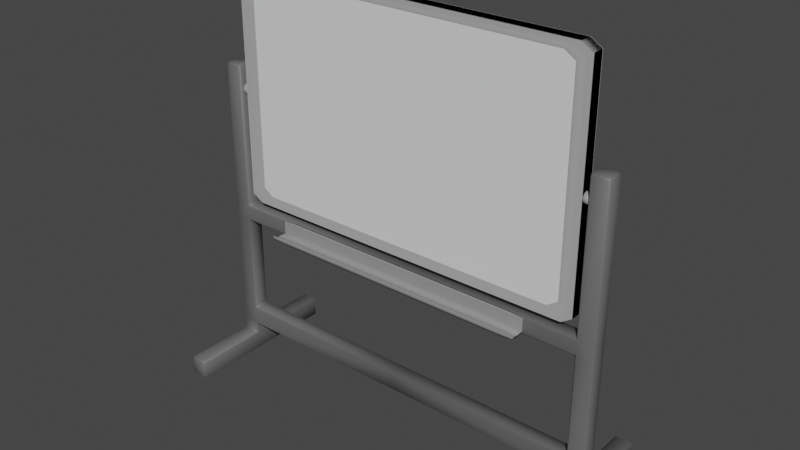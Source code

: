 # Source: doska.blend  (saved by Blender 2.93.21; exported with 4.5.12 LTS)
import bpy
from mathutils import Matrix  # noqa: F401  (used for matrix-valued properties, if any)

bpy.ops.wm.read_factory_settings(use_empty=True)
scene = bpy.context.scene
scene.name = 'Scene'

# ---- collections
col_collection = bpy.data.collections.new('Collection'); scene.collection.children.link(col_collection)

# ---- materials (node trees are filled in below, after node groups)
mat_material = bpy.data.materials.new('Material')
mat_material.alpha_threshold = 0.0
mat_material.use_transparent_shadow = False
mat_material.roughness = 0.5
mat_material.line_color = (0.0, 0.0, 0.0, 1.0)
mat_material_004 = bpy.data.materials.new('Material.004')
mat_material_004.use_transparent_shadow = False
mat_material_003 = bpy.data.materials.new('Material.003')
mat_material_003.use_transparent_shadow = False
mat_material_002 = bpy.data.materials.new('Material.002')
mat_material_002.use_transparent_shadow = False
mat_material_001 = bpy.data.materials.new('Material.001')
mat_material_001.use_transparent_shadow = False

# ---- material node trees
mat_material.use_nodes = True; mat_material.node_tree.nodes.clear()
_N = mat_material.node_tree.nodes; _L = mat_material.node_tree.links
n0 = _N.new('ShaderNodeOutputMaterial'); n0.name = 'Material Output'; n0.location = (300, 300)
n1 = _N.new('ShaderNodeBsdfPrincipled'); n1.name = 'Principled BSDF'; n1.location = (10, 300)
n1.distribution = 'GGX'
n1.subsurface_method = 'RANDOM_WALK_SKIN'
n1.inputs[0].default_value = (0.13, 0.13, 0.13, 1.0)
n1.inputs[3].default_value = 1.45
n1.inputs[27].default_value = (0.0, 0.0, 0.0, 1.0)
n1.inputs[28].default_value = 1.0
_L.new(n1.outputs[0], n0.inputs[0])
n0.is_active_output = True
mat_material_004.use_nodes = True; mat_material_004.node_tree.nodes.clear()
_N = mat_material_004.node_tree.nodes; _L = mat_material_004.node_tree.links
n0 = _N.new('ShaderNodeBsdfPrincipled'); n0.name = 'Principled BSDF'; n0.location = (10, 300)
n0.distribution = 'GGX'
n0.subsurface_method = 'RANDOM_WALK_SKIN'
n0.inputs[0].default_value = (0.379, 0.379, 0.379, 1.0)
n0.inputs[3].default_value = 1.45
n0.inputs[27].default_value = (0.0, 0.0, 0.0, 1.0)
n0.inputs[28].default_value = 1.0
n1 = _N.new('ShaderNodeOutputMaterial'); n1.name = 'Material Output'; n1.location = (300, 300)
_L.new(n0.outputs[0], n1.inputs[0])
n1.is_active_output = True
mat_material_003.use_nodes = True; mat_material_003.node_tree.nodes.clear()
_N = mat_material_003.node_tree.nodes; _L = mat_material_003.node_tree.links
n0 = _N.new('ShaderNodeBsdfPrincipled'); n0.name = 'Principled BSDF'; n0.location = (10, 300)
n0.distribution = 'GGX'
n0.subsurface_method = 'RANDOM_WALK_SKIN'
n0.inputs[0].default_value = (0.2651, 0.2651, 0.2651, 1.0)
n0.inputs[3].default_value = 1.45
n0.inputs[27].default_value = (0.0, 0.0, 0.0, 1.0)
n0.inputs[28].default_value = 1.0
n1 = _N.new('ShaderNodeOutputMaterial'); n1.name = 'Material Output'; n1.location = (300, 300)
_L.new(n0.outputs[0], n1.inputs[0])
n1.is_active_output = True
mat_material_002.use_nodes = True; mat_material_002.node_tree.nodes.clear()
_N = mat_material_002.node_tree.nodes; _L = mat_material_002.node_tree.links
n0 = _N.new('ShaderNodeBsdfPrincipled'); n0.name = 'Principled BSDF'; n0.location = (10, 300)
n0.distribution = 'GGX'
n0.subsurface_method = 'RANDOM_WALK_SKIN'
n0.inputs[0].default_value = (0.4178, 0.4178, 0.4178, 1.0)
n0.inputs[3].default_value = 1.45
n0.inputs[27].default_value = (0.0, 0.0, 0.0, 1.0)
n0.inputs[28].default_value = 1.0
n1 = _N.new('ShaderNodeOutputMaterial'); n1.name = 'Material Output'; n1.location = (300, 300)
_L.new(n0.outputs[0], n1.inputs[0])
n1.is_active_output = True
mat_material_001.use_nodes = True; mat_material_001.node_tree.nodes.clear()
_N = mat_material_001.node_tree.nodes; _L = mat_material_001.node_tree.links
n0 = _N.new('ShaderNodeBsdfPrincipled'); n0.name = 'Principled BSDF'; n0.location = (10, 300)
n0.distribution = 'GGX'
n0.subsurface_method = 'RANDOM_WALK_SKIN'
n0.inputs[0].default_value = (0.7867, 0.8117, 0.7929, 1.0)
n0.inputs[3].default_value = 1.45
n0.inputs[27].default_value = (0.0, 0.0, 0.0, 1.0)
n0.inputs[28].default_value = 1.0
n1 = _N.new('ShaderNodeOutputMaterial'); n1.name = 'Material Output'; n1.location = (300, 300)
_L.new(n0.outputs[0], n1.inputs[0])
n1.is_active_output = True

# ---- world
world_world = bpy.data.worlds.new('World'); scene.world = world_world
world_world.use_nodes = True; world_world.node_tree.nodes.clear()
_N = world_world.node_tree.nodes; _L = world_world.node_tree.links
n0 = _N.new('ShaderNodeOutputWorld'); n0.name = 'World Output'; n0.location = (300, 300)
n1 = _N.new('ShaderNodeBackground'); n1.name = 'Background'; n1.location = (10, 300)
n1.inputs[0].default_value = (0.05088, 0.05088, 0.05088, 1.0)
_L.new(n1.outputs[0], n0.inputs[0])
n0.is_active_output = True
world_world.color = (0.05088, 0.05088, 0.05088)
world_world.use_sun_shadow = False
world_world.sun_shadow_jitter_overblur = 0.0

# ---- meshes
me_cube = bpy.data.meshes.new('Cube')
me_cube.from_pydata([(10.86, 0.3815, 0.5815), (10.96, 0.4815, 0.3815), (10.76, 0.3815, 0.4815), (10.76, 0.3815, -0.4815), (10.96, 0.4815, -0.3815), (10.86, 0.3815, -0.5815), (10.76, -0.3815, 0.4815), (10.96, -0.4815, 0.3815), (10.86, -0.3815, 0.5815), (10.76, -0.3815, -0.4815), (10.86, -0.3815, -0.5815), (10.96, -0.4815, -0.3815), (0.0, 0.4815, 0.3815), (0.0, 0.3815, 0.4815), (0.0, 0.3815, -0.4815), (0.0, 0.4815, -0.3815), (0.0, -0.3815, 0.4815), (0.0, -0.4815, 0.3815), (0.0, -0.4815, -0.3815), (0.0, -0.3815, -0.4815), (11.8, 0.4815, 0.4815), (11.9, 0.3815, 0.4815), (11.9, 0.3815, -0.4815), (11.8, 0.4815, -0.4815), (11.9, -0.3815, 0.4815), (11.8, -0.4815, 0.4815), (11.8, -0.4815, -0.4815), (11.9, -0.3815, -0.4815), (10.86, 0.3815, 8.755), (10.96, 0.3815, 8.855), (10.96, 0.4815, 8.755), (10.86, -0.3815, 8.755), (10.96, -0.4815, 8.755), (10.96, -0.3815, 8.855), (11.9, 0.3815, 8.755), (11.8, 0.4815, 8.755), (11.8, 0.3815, 8.855), (11.9, -0.3815, 8.755), (11.8, -0.3815, 8.855), (11.8, -0.4815, 8.755), (10.86, 0.3815, -7.559), (10.76, 0.3815, -7.459), (10.96, 0.4815, -7.359), (10.86, -0.3815, -7.559), (10.96, -0.4815, -7.359), (10.76, -0.3815, -7.459), (11.9, 0.3815, -7.459), (11.8, 0.4815, -7.459), (11.8, -0.4815, -7.459), (11.9, -0.3815, -7.459), (10.86, -0.3815, -6.192), (10.76, -0.3815, -6.292), (10.96, -0.4815, -6.392), (11.8, -0.4815, -6.292), (11.9, -0.3815, -6.292), (11.8, 0.4815, -6.292), (11.9, 0.3815, -6.292), (10.96, 0.4815, -6.392), (10.76, 0.3815, -6.292), (10.86, 0.3815, -6.192), (0.0, 0.3815, -7.459), (0.0, 0.4815, -7.359), (0.0, -0.4815, -7.359), (0.0, -0.3815, -7.459), (0.0, -0.3815, -6.292), (0.0, -0.4815, -6.392), (0.0, 0.4815, -6.392), (0.0, 0.3815, -6.292), (10.96, 0.5815, -8.042), (10.86, 0.3815, -8.142), (10.96, 0.4815, -7.942), (10.96, -0.5815, -8.042), (10.96, -0.4815, -7.942), (10.86, -0.3815, -8.142), (11.8, 0.5815, -8.042), (11.8, 0.4815, -7.942), (11.9, 0.3815, -8.142), (11.8, -0.5815, -8.042), (11.9, -0.3815, -8.142), (11.8, -0.4815, -7.942), (10.86, 0.4815, -9.092), (10.96, 0.4815, -9.192), (10.96, -0.4815, -9.192), (10.86, -0.4815, -9.092), (11.8, 0.4815, -9.192), (11.9, 0.4815, -9.092), (11.9, -0.4815, -9.092), (11.8, -0.4815, -9.192), (11.8, 4.533, -8.042), (11.9, 4.533, -8.142), (11.8, 4.633, -8.142), (10.96, 4.533, -8.042), (10.96, 4.633, -8.142), (10.86, 4.533, -8.142), (11.8, 4.533, -9.192), (11.8, 4.633, -9.092), (11.9, 4.533, -9.092), (10.96, 4.533, -9.192), (10.86, 4.533, -9.092), (10.96, 4.633, -9.092), (10.96, -4.649, -8.042), (10.86, -4.649, -8.142), (10.96, -4.749, -8.142), (11.8, -4.649, -8.042), (11.8, -4.749, -8.142), (11.9, -4.649, -8.142), (10.96, -4.649, -9.192), (10.96, -4.749, -9.092), (10.86, -4.649, -9.092), (11.8, -4.649, -9.192), (11.9, -4.649, -9.092), (11.8, -4.749, -9.092), (-10.86, 0.3815, 0.5815), (-10.76, 0.3815, 0.4815), (-10.96, 0.4815, 0.3815), (-10.76, 0.3815, -0.4815), (-10.86, 0.3815, -0.5815), (-10.96, 0.4815, -0.3815), (-10.76, -0.3815, 0.4815), (-10.86, -0.3815, 0.5815), (-10.96, -0.4815, 0.3815), (-10.76, -0.3815, -0.4815), (-10.96, -0.4815, -0.3815), (-10.86, -0.3815, -0.5815), (-11.9, 0.3815, 0.4815), (-11.8, 0.4815, 0.4815), (-11.8, 0.4815, -0.4815), (-11.9, 0.3815, -0.4815), (-11.8, -0.4815, 0.4815), (-11.9, -0.3815, 0.4815), (-11.9, -0.3815, -0.4815), (-11.8, -0.4815, -0.4815), (-10.86, 0.3815, 8.755), (-10.96, 0.4815, 8.755), (-10.96, 0.3815, 8.855), (-10.86, -0.3815, 8.755), (-10.96, -0.3815, 8.855), (-10.96, -0.4815, 8.755), (-11.9, 0.3815, 8.755), (-11.8, 0.3815, 8.855), (-11.8, 0.4815, 8.755), (-11.9, -0.3815, 8.755), (-11.8, -0.4815, 8.755), (-11.8, -0.3815, 8.855), (-10.86, 0.3815, -7.559), (-10.96, 0.4815, -7.359), (-10.76, 0.3815, -7.459), (-10.86, -0.3815, -7.559), (-10.76, -0.3815, -7.459), (-10.96, -0.4815, -7.359), (-11.8, 0.4815, -7.459), (-11.9, 0.3815, -7.459), (-11.9, -0.3815, -7.459), (-11.8, -0.4815, -7.459), (-10.96, -0.4815, -6.392), (-10.76, -0.3815, -6.292), (-10.86, -0.3815, -6.192), (-11.9, -0.3815, -6.292), (-11.8, -0.4815, -6.292), (-11.9, 0.3815, -6.292), (-11.8, 0.4815, -6.292), (-10.86, 0.3815, -6.192), (-10.76, 0.3815, -6.292), (-10.96, 0.4815, -6.392), (-10.96, 0.5815, -8.042), (-10.96, 0.4815, -7.942), (-10.86, 0.3815, -8.142), (-10.96, -0.5815, -8.042), (-10.86, -0.3815, -8.142), (-10.96, -0.4815, -7.942), (-11.8, 0.5815, -8.042), (-11.9, 0.3815, -8.142), (-11.8, 0.4815, -7.942), (-11.8, -0.5815, -8.042), (-11.8, -0.4815, -7.942), (-11.9, -0.3815, -8.142), (-10.96, 0.4815, -9.192), (-10.86, 0.4815, -9.092), (-10.86, -0.4815, -9.092), (-10.96, -0.4815, -9.192), (-11.9, 0.4815, -9.092), (-11.8, 0.4815, -9.192), (-11.8, -0.4815, -9.192), (-11.9, -0.4815, -9.092), (-11.8, 4.533, -8.042), (-11.8, 4.633, -8.142), (-11.9, 4.533, -8.142), (-10.96, 4.533, -8.042), (-10.86, 4.533, -8.142), (-10.96, 4.633, -8.142), (-11.8, 4.533, -9.192), (-11.9, 4.533, -9.092), (-11.8, 4.633, -9.092), (-10.96, 4.533, -9.192), (-10.96, 4.633, -9.092), (-10.86, 4.533, -9.092), (-10.96, -4.649, -8.042), (-10.96, -4.749, -8.142), (-10.86, -4.649, -8.142), (-11.8, -4.649, -8.042), (-11.9, -4.649, -8.142), (-11.8, -4.749, -8.142), (-10.96, -4.649, -9.192), (-10.86, -4.649, -9.092), (-10.96, -4.749, -9.092), (-11.8, -4.649, -9.192), (-11.8, -4.749, -9.092), (-11.9, -4.649, -9.092)], [], [(14, 3, 9, 19), (7, 25, 39, 32), (113, 118, 16, 13), (4, 23, 55, 57), (11, 7, 17, 18), (0, 8, 31, 28), (24, 21, 34, 37), (20, 1, 30, 35), (44, 52, 65, 62), (22, 27, 54, 56), (43, 40, 69, 73), (26, 11, 52, 53), (2, 13, 16, 6), (15, 12, 1, 4), (53, 52, 44, 48), (57, 42, 61, 66), (51, 58, 67, 64), (46, 49, 78, 76), (7, 11, 26, 25), (29, 33, 38, 36), (10, 5, 59, 50), (15, 117, 114, 12), (163, 66, 61, 145), (42, 47, 75, 70), (48, 44, 72, 79), (146, 60, 63, 148), (77, 71, 100, 103), (41, 45, 63, 60), (57, 55, 47, 42), (56, 54, 49, 46), (84, 81, 97, 94), (76, 85, 96, 89), (82, 81, 84, 87), (80, 69, 93, 98), (104, 102, 107, 111), (86, 78, 105, 110), (68, 74, 88, 91), (82, 87, 109, 106), (117, 126, 125, 114), (92, 90, 95, 99), (76, 78, 86, 85), (73, 83, 108, 101), (14, 19, 121, 115), (22, 21, 24, 27), (122, 18, 17, 120), (120, 137, 142, 128), (19, 18, 17, 16, 13, 12, 15, 14), (129, 141, 138, 124), (125, 140, 133, 114), (151, 171, 175, 152), (127, 159, 157, 130), (147, 168, 166, 144), (131, 158, 154, 122), (123, 156, 161, 116), (112, 132, 135, 119), (158, 153, 149, 154), (145, 165, 172, 150), (168, 178, 177, 166), (155, 64, 67, 162), (117, 163, 160, 126), (134, 139, 143, 136), (120, 128, 131, 122), (127, 130, 129, 124), (65, 64, 67, 66, 61, 60, 63, 62), (149, 62, 65, 154), (73, 69, 80, 83), (173, 199, 196, 167), (163, 145, 150, 160), (153, 174, 169, 149), (159, 151, 152, 157), (181, 190, 193, 176), (171, 186, 191, 180), (179, 182, 181, 176), (177, 195, 188, 166), (201, 206, 204, 197), (183, 207, 200, 175), (164, 187, 184, 170), (179, 202, 205, 182), (189, 194, 192, 185), (171, 180, 183, 175), (168, 198, 203, 178), (0, 1, 2), (3, 4, 5), (6, 7, 8), (9, 10, 11), (28, 29, 30), (31, 32, 33), (34, 35, 36), (37, 38, 39), (40, 41, 42), (43, 44, 45), (50, 51, 52), (57, 58, 59), (68, 69, 70), (71, 72, 73), (74, 75, 76), (77, 78, 79), (88, 89, 90), (91, 92, 93), (94, 95, 96), (97, 98, 99), (100, 101, 102), (103, 104, 105), (106, 107, 108), (109, 110, 111), (112, 113, 114), (115, 116, 117), (118, 119, 120), (121, 122, 123), (132, 133, 134), (135, 136, 137), (138, 139, 140), (141, 142, 143), (144, 145, 146), (147, 148, 149), (154, 155, 156), (161, 162, 163), (164, 165, 166), (167, 168, 169), (170, 171, 172), (173, 174, 175), (184, 185, 186), (187, 188, 189), (190, 191, 192), (193, 194, 195), (196, 197, 198), (199, 200, 201), (202, 203, 204), (205, 206, 207), (3, 14, 15, 4), (6, 16, 17, 7), (2, 6, 8, 0), (19, 9, 11, 18), (13, 2, 1, 12), (9, 3, 5, 10), (21, 22, 23, 20), (25, 26, 27, 24), (28, 31, 33, 29), (36, 38, 37, 34), (38, 33, 32, 39), (29, 36, 35, 30), (20, 35, 34, 21), (39, 25, 24, 37), (31, 8, 7, 32), (30, 1, 0, 28), (45, 41, 40, 43), (54, 27, 26, 53), (56, 46, 47, 55), (59, 5, 4, 57), (10, 50, 52, 11), (49, 54, 53, 48), (22, 56, 55, 23), (58, 51, 50, 59), (51, 64, 65, 52), (63, 45, 44, 62), (61, 42, 41, 60), (67, 58, 57, 66), (71, 77, 79, 72), (74, 68, 70, 75), (43, 73, 72, 44), (78, 49, 48, 79), (42, 70, 69, 40), (46, 76, 75, 47), (83, 80, 81, 82), (87, 84, 85, 86), (90, 92, 91, 88), (94, 97, 99, 95), (89, 96, 95, 90), (98, 93, 92, 99), (76, 89, 88, 74), (93, 69, 68, 91), (84, 94, 96, 85), (97, 81, 80, 98), (102, 104, 103, 100), (106, 109, 111, 107), (104, 111, 110, 105), (101, 108, 107, 102), (77, 103, 105, 78), (109, 87, 86, 110), (108, 83, 82, 106), (100, 71, 73, 101), (117, 15, 14, 115), (120, 17, 16, 118), (112, 119, 118, 113), (18, 122, 121, 19), (12, 114, 113, 13), (123, 116, 115, 121), (125, 126, 127, 124), (129, 130, 131, 128), (134, 136, 135, 132), (138, 141, 143, 139), (142, 137, 136, 143), (133, 140, 139, 134), (124, 138, 140, 125), (141, 129, 128, 142), (137, 120, 119, 135), (132, 112, 114, 133), (147, 144, 146, 148), (158, 131, 130, 157), (160, 150, 151, 159), (163, 117, 116, 161), (122, 154, 156, 123), (153, 158, 157, 152), (126, 160, 159, 127), (161, 156, 155, 162), (154, 65, 64, 155), (62, 149, 148, 63), (60, 146, 145, 61), (66, 163, 162, 67), (169, 174, 173, 167), (172, 165, 164, 170), (149, 169, 168, 147), (174, 153, 152, 175), (144, 166, 165, 145), (150, 172, 171, 151), (179, 176, 177, 178), (183, 180, 181, 182), (184, 187, 189, 185), (192, 194, 193, 190), (185, 192, 191, 186), (194, 189, 188, 195), (170, 184, 186, 171), (187, 164, 166, 188), (180, 191, 190, 181), (195, 177, 176, 193), (196, 199, 201, 197), (204, 206, 205, 202), (200, 207, 206, 201), (197, 204, 203, 198), (175, 200, 199, 173), (207, 183, 182, 205), (202, 179, 178, 203), (198, 168, 167, 196), (4, 1, 20, 23)])
me_cube.polygons.foreach_set('use_smooth', [True] * 234)
_uv = me_cube.uv_layers.new(name='UVMap')
_uv.uv.foreach_set('vector', [0.125, 0.526, 0.3727, 0.526, 0.3727, 0.724, 0.125, 0.724, 0.625, 0.75, 0.625, 0.75, 0.625, 0.75, 0.625, 0.75, 0.6273, 0.526, 0.6273, 0.724, 0.875, 0.724, 0.875, 0.526, 0.375, 0.5, 0.375, 0.5, 0.375, 0.5, 0.375, 0.5, 0.401, 0.7477, 0.599, 0.7477, 0.599, 1.0, 0.401, 1.0, 0.625, 0.526, 0.625, 0.724, 0.625, 0.724, 0.625, 0.526, 0.625, 0.724, 0.625, 0.526, 0.625, 0.526, 0.625, 0.724, 0.625, 0.5, 0.625, 0.5, 0.625, 0.5, 0.625, 0.5, 0.375, 0.75, 0.375, 0.75, 0.375, 0.75, 0.375, 0.75, 0.375, 0.526, 0.375, 0.724, 0.375, 0.724, 0.375, 0.526, 0.375, 0.724, 0.375, 0.526, 0.375, 0.526, 0.375, 0.724, 0.375, 0.75, 0.375, 0.75, 0.375, 0.75, 0.375, 0.75, 0.6273, 0.526, 0.875, 0.526, 0.875, 0.724, 0.6273, 0.724, 0.401, 0.25, 0.599, 0.25, 0.599, 0.5023, 0.401, 0.5023, 0.375, 0.75, 0.375, 0.75, 0.375, 0.75, 0.375, 0.75, 0.375, 0.5, 0.375, 0.5, 0.375, 0.5, 0.375, 0.5, 0.375, 0.724, 0.375, 0.526, 0.375, 0.526, 0.375, 0.724, 0.375, 0.526, 0.375, 0.724, 0.375, 0.724, 0.375, 0.526, 0.599, 0.75, 0.401, 0.75, 0.375, 0.75, 0.625, 0.75, 0.625, 0.526, 0.625, 0.724, 0.625, 0.724, 0.625, 0.526, 0.375, 0.724, 0.375, 0.526, 0.375, 0.526, 0.375, 0.724, 0.401, 0.25, 0.401, 0.5023, 0.599, 0.5023, 0.599, 0.25, 0.375, 0.5, 0.375, 0.5, 0.375, 0.5, 0.375, 0.5, 0.375, 0.5, 0.375, 0.5, 0.375, 0.5, 0.375, 0.5, 0.375, 0.75, 0.375, 0.75, 0.375, 0.75, 0.375, 0.75, 0.375, 0.526, 0.375, 0.526, 0.375, 0.724, 0.375, 0.724, 0.375, 0.75, 0.375, 0.75, 0.375, 0.75, 0.375, 0.75, 0.375, 0.526, 0.375, 0.724, 0.375, 0.724, 0.375, 0.526, 0.375, 0.5, 0.375, 0.5, 0.375, 0.5, 0.375, 0.5, 0.375, 0.526, 0.375, 0.724, 0.375, 0.724, 0.375, 0.526, 0.375, 0.5, 0.375, 0.5, 0.375, 0.5, 0.375, 0.5, 0.375, 0.5, 0.375, 0.5, 0.375, 0.5, 0.375, 0.5, 0.375, 0.75, 0.375, 0.5, 0.375, 0.5, 0.375, 0.75, 0.375, 0.5, 0.375, 0.5, 0.375, 0.5, 0.375, 0.5, 0.375, 0.75, 0.375, 0.75, 0.375, 0.75, 0.375, 0.75, 0.375, 0.75, 0.375, 0.75, 0.375, 0.75, 0.375, 0.75, 0.375, 0.5, 0.375, 0.5, 0.375, 0.5, 0.375, 0.5, 0.375, 0.75, 0.375, 0.75, 0.375, 0.75, 0.375, 0.75, 0.401, 0.5, 0.375, 0.5, 0.625, 0.5, 0.599, 0.5, 0.375, 0.5, 0.375, 0.5, 0.375, 0.5, 0.375, 0.5, 0.375, 0.526, 0.375, 0.724, 0.375, 0.75, 0.375, 0.5, 0.375, 0.75, 0.375, 0.75, 0.375, 0.75, 0.375, 0.75, 0.125, 0.526, 0.125, 0.724, 0.3727, 0.724, 0.3727, 0.526, 0.375, 0.526, 0.625, 0.526, 0.625, 0.724, 0.375, 0.724, 0.401, 0.7477, 0.401, 1.0, 0.599, 1.0, 0.599, 0.7477, 0.625, 0.75, 0.625, 0.75, 0.625, 0.75, 0.625, 0.75, 0.375, 0.02596, 0.401, 0.0, 0.599, 0.0, 0.625, 0.02596, 0.625, 0.224, 0.599, 0.25, 0.401, 0.25, 0.375, 0.224, 0.625, 0.724, 0.625, 0.724, 0.625, 0.526, 0.625, 0.526, 0.625, 0.5, 0.625, 0.5, 0.625, 0.5, 0.625, 0.5, 0.375, 0.526, 0.375, 0.526, 0.375, 0.724, 0.375, 0.724, 0.375, 0.526, 0.375, 0.526, 0.375, 0.724, 0.375, 0.724, 0.375, 0.724, 0.375, 0.724, 0.375, 0.526, 0.375, 0.526, 0.375, 0.75, 0.375, 0.75, 0.375, 0.75, 0.375, 0.75, 0.375, 0.724, 0.375, 0.724, 0.375, 0.526, 0.375, 0.526, 0.625, 0.526, 0.625, 0.526, 0.625, 0.724, 0.625, 0.724, 0.375, 0.75, 0.375, 0.75, 0.375, 0.75, 0.375, 0.75, 0.375, 0.5, 0.375, 0.5, 0.375, 0.5, 0.375, 0.5, 0.375, 0.724, 0.375, 0.75, 0.375, 0.5, 0.375, 0.526, 0.375, 0.724, 0.375, 0.724, 0.375, 0.526, 0.375, 0.526, 0.375, 0.5, 0.375, 0.5, 0.375, 0.5, 0.375, 0.5, 0.625, 0.526, 0.625, 0.526, 0.625, 0.724, 0.625, 0.724, 0.599, 0.75, 0.625, 0.75, 0.375, 0.75, 0.401, 0.75, 0.375, 0.526, 0.375, 0.724, 0.625, 0.724, 0.625, 0.526, 0.375, 0.75, 0.375, 0.724, 0.375, 0.526, 0.375, 0.5, 0.375, 0.5, 0.375, 0.526, 0.375, 0.724, 0.375, 0.75, 0.375, 0.75, 0.375, 0.75, 0.375, 0.75, 0.375, 0.75, 0.375, 0.724, 0.375, 0.526, 0.375, 0.5, 0.375, 0.75, 0.375, 0.75, 0.375, 0.75, 0.375, 0.75, 0.375, 0.75, 0.375, 0.5, 0.375, 0.5, 0.375, 0.5, 0.375, 0.5, 0.375, 0.75, 0.375, 0.75, 0.375, 0.75, 0.375, 0.75, 0.375, 0.526, 0.375, 0.526, 0.375, 0.724, 0.375, 0.724, 0.375, 0.5, 0.375, 0.5, 0.375, 0.5, 0.375, 0.5, 0.375, 0.5, 0.375, 0.5, 0.375, 0.5, 0.375, 0.5, 0.375, 0.75, 0.375, 0.75, 0.375, 0.5, 0.375, 0.5, 0.375, 0.5, 0.375, 0.5, 0.375, 0.5, 0.375, 0.5, 0.375, 0.75, 0.375, 0.75, 0.375, 0.75, 0.375, 0.75, 0.375, 0.75, 0.375, 0.75, 0.375, 0.75, 0.375, 0.75, 0.375, 0.5, 0.375, 0.5, 0.375, 0.5, 0.375, 0.5, 0.375, 0.75, 0.375, 0.75, 0.375, 0.75, 0.375, 0.75, 0.375, 0.5, 0.375, 0.5, 0.375, 0.5, 0.375, 0.5, 0.375, 0.526, 0.375, 0.5, 0.375, 0.75, 0.375, 0.724, 0.375, 0.75, 0.375, 0.75, 0.375, 0.75, 0.375, 0.75, 0.625, 0.5, 0.599, 0.5, 0.625, 0.4977, 0.375, 0.526, 0.375, 0.5, 0.375, 0.526, 0.625, 0.7523, 0.599, 0.75, 0.625, 0.75, 0.375, 0.724, 0.375, 0.724, 0.375, 0.75, 0.625, 0.526, 0.625, 0.526, 0.625, 0.5, 0.625, 0.724, 0.625, 0.75, 0.625, 0.724, 0.625, 0.526, 0.625, 0.5, 0.625, 0.526, 0.625, 0.724, 0.625, 0.724, 0.625, 0.75, 0.375, 0.526, 0.375, 0.526, 0.375, 0.5, 0.375, 0.724, 0.375, 0.75, 0.375, 0.724, 0.375, 0.724, 0.375, 0.724, 0.375, 0.75, 0.375, 0.5, 0.375, 0.526, 0.375, 0.526, 0.375, 0.5, 0.375, 0.526, 0.375, 0.5, 0.375, 0.75, 0.375, 0.75, 0.375, 0.75, 0.375, 0.5, 0.375, 0.5, 0.375, 0.5, 0.375, 0.75, 0.375, 0.724, 0.375, 0.75, 0.375, 0.5, 0.375, 0.5, 0.375, 0.5, 0.375, 0.5, 0.375, 0.5, 0.375, 0.5, 0.375, 0.5, 0.375, 0.5, 0.375, 0.5, 0.375, 0.5, 0.375, 0.5, 0.375, 0.5, 0.375, 0.75, 0.375, 0.75, 0.375, 0.75, 0.375, 0.75, 0.375, 0.75, 0.375, 0.75, 0.375, 0.75, 0.375, 0.75, 0.375, 0.75, 0.375, 0.75, 0.375, 0.75, 0.375, 0.75, 0.625, 0.5, 0.625, 0.4977, 0.599, 0.5, 0.375, 0.5, 0.375, 0.5, 0.375, 0.5, 0.625, 0.7523, 0.625, 0.75, 0.599, 0.75, 0.375, 0.75, 0.375, 0.75, 0.375, 0.75, 0.625, 0.526, 0.625, 0.5, 0.625, 0.526, 0.625, 0.724, 0.625, 0.724, 0.625, 0.75, 0.625, 0.526, 0.625, 0.526, 0.625, 0.5, 0.625, 0.724, 0.625, 0.75, 0.625, 0.724, 0.375, 0.526, 0.375, 0.5, 0.375, 0.526, 0.375, 0.724, 0.375, 0.724, 0.375, 0.75, 0.375, 0.75, 0.375, 0.724, 0.375, 0.724, 0.375, 0.526, 0.375, 0.526, 0.375, 0.5, 0.375, 0.5, 0.375, 0.5, 0.375, 0.5, 0.375, 0.75, 0.375, 0.724, 0.375, 0.75, 0.375, 0.5, 0.375, 0.526, 0.375, 0.5, 0.375, 0.75, 0.375, 0.75, 0.375, 0.75, 0.375, 0.5, 0.375, 0.5, 0.375, 0.5, 0.375, 0.5, 0.375, 0.5, 0.375, 0.5, 0.375, 0.5, 0.375, 0.5, 0.375, 0.5, 0.375, 0.5, 0.375, 0.5, 0.375, 0.5, 0.375, 0.75, 0.375, 0.75, 0.375, 0.75, 0.375, 0.75, 0.375, 0.75, 0.375, 0.75, 0.375, 0.75, 0.375, 0.75, 0.375, 0.75, 0.375, 0.75, 0.375, 0.75, 0.375, 0.75, 0.3727, 0.526, 0.125, 0.526, 0.125, 0.5, 0.375, 0.5, 0.625, 0.7523, 0.625, 1.0, 0.599, 1.0, 0.599, 0.7477, 0.6273, 0.526, 0.6273, 0.724, 0.625, 0.724, 0.625, 0.526, 0.125, 0.724, 0.3727, 0.724, 0.375, 0.75, 0.125, 0.75, 0.625, 0.25, 0.625, 0.4977, 0.599, 0.5023, 0.599, 0.25, 0.3727, 0.724, 0.3727, 0.526, 0.375, 0.526, 0.375, 0.724, 0.625, 0.526, 0.375, 0.526, 0.375, 0.5, 0.625, 0.5, 0.625, 0.75, 0.375, 0.75, 0.375, 0.724, 0.625, 0.724, 0.625, 0.526, 0.625, 0.724, 0.625, 0.724, 0.625, 0.526, 0.625, 0.526, 0.625, 0.724, 0.625, 0.724, 0.625, 0.526, 0.625, 0.724, 0.625, 0.724, 0.625, 0.75, 0.625, 0.75, 0.625, 0.526, 0.625, 0.526, 0.625, 0.5, 0.625, 0.5, 0.625, 0.5, 0.625, 0.5, 0.625, 0.526, 0.625, 0.526, 0.625, 0.75, 0.625, 0.75, 0.625, 0.724, 0.625, 0.724, 0.625, 0.724, 0.625, 0.724, 0.625, 0.75, 0.625, 0.75, 0.625, 0.5, 0.625, 0.5, 0.625, 0.526, 0.625, 0.526, 0.375, 0.724, 0.375, 0.526, 0.375, 0.526, 0.375, 0.724, 0.375, 0.724, 0.375, 0.724, 0.375, 0.75, 0.375, 0.75, 0.375, 0.526, 0.375, 0.526, 0.375, 0.5, 0.375, 0.5, 0.375, 0.526, 0.375, 0.526, 0.375, 0.5, 0.375, 0.5, 0.375, 0.724, 0.375, 0.724, 0.375, 0.75, 0.375, 0.75, 0.375, 0.724, 0.375, 0.724, 0.375, 0.75, 0.375, 0.75, 0.375, 0.526, 0.375, 0.526, 0.375, 0.5, 0.375, 0.5, 0.375, 0.526, 0.375, 0.724, 0.375, 0.724, 0.375, 0.526, 0.375, 0.724, 0.375, 0.724, 0.375, 0.75, 0.375, 0.75, 0.375, 0.724, 0.375, 0.724, 0.375, 0.75, 0.375, 0.75, 0.375, 0.5, 0.375, 0.5, 0.375, 0.526, 0.375, 0.526, 0.375, 0.526, 0.375, 0.526, 0.375, 0.5, 0.375, 0.5, 0.375, 0.75, 0.375, 0.75, 0.375, 0.75, 0.375, 0.75, 0.375, 0.5, 0.375, 0.5, 0.375, 0.5, 0.375, 0.5, 0.375, 0.724, 0.375, 0.724, 0.375, 0.75, 0.375, 0.75, 0.375, 0.724, 0.375, 0.724, 0.375, 0.75, 0.375, 0.75, 0.375, 0.5, 0.375, 0.5, 0.375, 0.526, 0.375, 0.526, 0.375, 0.526, 0.375, 0.526, 0.375, 0.5, 0.375, 0.5, 0.375, 0.75, 0.375, 0.5, 0.375, 0.5, 0.375, 0.75, 0.375, 0.75, 0.375, 0.5, 0.375, 0.5, 0.375, 0.75, 0.375, 0.5, 0.375, 0.5, 0.375, 0.5, 0.375, 0.5, 0.375, 0.5, 0.375, 0.5, 0.375, 0.5, 0.375, 0.5, 0.375, 0.5, 0.375, 0.5, 0.375, 0.5, 0.375, 0.5, 0.375, 0.5, 0.375, 0.5, 0.375, 0.5, 0.375, 0.5, 0.375, 0.5, 0.375, 0.5, 0.375, 0.5, 0.375, 0.5, 0.375, 0.5, 0.375, 0.5, 0.375, 0.5, 0.375, 0.5, 0.375, 0.5, 0.375, 0.5, 0.375, 0.5, 0.375, 0.5, 0.375, 0.5, 0.375, 0.5, 0.375, 0.5, 0.375, 0.5, 0.375, 0.75, 0.375, 0.75, 0.375, 0.75, 0.375, 0.75, 0.375, 0.75, 0.375, 0.75, 0.375, 0.75, 0.375, 0.75, 0.375, 0.75, 0.375, 0.75, 0.375, 0.75, 0.375, 0.75, 0.375, 0.75, 0.375, 0.75, 0.375, 0.75, 0.375, 0.75, 0.375, 0.75, 0.375, 0.75, 0.375, 0.75, 0.375, 0.75, 0.375, 0.75, 0.375, 0.75, 0.375, 0.75, 0.375, 0.75, 0.375, 0.75, 0.375, 0.75, 0.375, 0.75, 0.375, 0.75, 0.375, 0.75, 0.375, 0.75, 0.375, 0.75, 0.375, 0.75, 0.375, 0.5, 0.125, 0.5, 0.125, 0.526, 0.3727, 0.526, 0.599, 0.7477, 0.599, 1.0, 0.625, 1.0, 0.625, 0.7523, 0.625, 0.526, 0.625, 0.724, 0.6273, 0.724, 0.6273, 0.526, 0.125, 0.75, 0.375, 0.75, 0.3727, 0.724, 0.125, 0.724, 0.599, 0.25, 0.599, 0.5023, 0.625, 0.4977, 0.625, 0.25, 0.375, 0.724, 0.375, 0.526, 0.3727, 0.526, 0.3727, 0.724, 0.625, 0.5, 0.375, 0.5, 0.375, 0.526, 0.625, 0.526, 0.625, 0.724, 0.375, 0.724, 0.375, 0.75, 0.625, 0.75, 0.625, 0.526, 0.625, 0.724, 0.625, 0.724, 0.625, 0.526, 0.625, 0.526, 0.625, 0.724, 0.625, 0.724, 0.625, 0.526, 0.625, 0.75, 0.625, 0.75, 0.625, 0.724, 0.625, 0.724, 0.625, 0.5, 0.625, 0.5, 0.625, 0.526, 0.625, 0.526, 0.625, 0.526, 0.625, 0.526, 0.625, 0.5, 0.625, 0.5, 0.625, 0.724, 0.625, 0.724, 0.625, 0.75, 0.625, 0.75, 0.625, 0.75, 0.625, 0.75, 0.625, 0.724, 0.625, 0.724, 0.625, 0.526, 0.625, 0.526, 0.625, 0.5, 0.625, 0.5, 0.375, 0.724, 0.375, 0.526, 0.375, 0.526, 0.375, 0.724, 0.375, 0.75, 0.375, 0.75, 0.375, 0.724, 0.375, 0.724, 0.375, 0.5, 0.375, 0.5, 0.375, 0.526, 0.375, 0.526, 0.375, 0.5, 0.375, 0.5, 0.375, 0.526, 0.375, 0.526, 0.375, 0.75, 0.375, 0.75, 0.375, 0.724, 0.375, 0.724, 0.375, 0.75, 0.375, 0.75, 0.375, 0.724, 0.375, 0.724, 0.375, 0.5, 0.375, 0.5, 0.375, 0.526, 0.375, 0.526, 0.375, 0.526, 0.375, 0.724, 0.375, 0.724, 0.375, 0.526, 0.375, 0.75, 0.375, 0.75, 0.375, 0.724, 0.375, 0.724, 0.375, 0.75, 0.375, 0.75, 0.375, 0.724, 0.375, 0.724, 0.375, 0.526, 0.375, 0.526, 0.375, 0.5, 0.375, 0.5, 0.375, 0.5, 0.375, 0.5, 0.375, 0.526, 0.375, 0.526, 0.375, 0.75, 0.375, 0.75, 0.375, 0.75, 0.375, 0.75, 0.375, 0.5, 0.375, 0.5, 0.375, 0.5, 0.375, 0.5, 0.375, 0.75, 0.375, 0.75, 0.375, 0.724, 0.375, 0.724, 0.375, 0.75, 0.375, 0.75, 0.375, 0.724, 0.375, 0.724, 0.375, 0.526, 0.375, 0.526, 0.375, 0.5, 0.375, 0.5, 0.375, 0.5, 0.375, 0.5, 0.375, 0.526, 0.375, 0.526, 0.375, 0.75, 0.375, 0.5, 0.375, 0.5, 0.375, 0.75, 0.375, 0.75, 0.375, 0.5, 0.375, 0.5, 0.375, 0.75, 0.375, 0.5, 0.375, 0.5, 0.375, 0.5, 0.375, 0.5, 0.375, 0.5, 0.375, 0.5, 0.375, 0.5, 0.375, 0.5, 0.375, 0.5, 0.375, 0.5, 0.375, 0.5, 0.375, 0.5, 0.375, 0.5, 0.375, 0.5, 0.375, 0.5, 0.375, 0.5, 0.375, 0.5, 0.375, 0.5, 0.375, 0.5, 0.375, 0.5, 0.375, 0.5, 0.375, 0.5, 0.375, 0.5, 0.375, 0.5, 0.375, 0.5, 0.375, 0.5, 0.375, 0.5, 0.375, 0.5, 0.375, 0.5, 0.375, 0.5, 0.375, 0.5, 0.375, 0.5, 0.375, 0.75, 0.375, 0.75, 0.375, 0.75, 0.375, 0.75, 0.375, 0.75, 0.375, 0.75, 0.375, 0.75, 0.375, 0.75, 0.375, 0.75, 0.375, 0.75, 0.375, 0.75, 0.375, 0.75, 0.375, 0.75, 0.375, 0.75, 0.375, 0.75, 0.375, 0.75, 0.375, 0.75, 0.375, 0.75, 0.375, 0.75, 0.375, 0.75, 0.375, 0.75, 0.375, 0.75, 0.375, 0.75, 0.375, 0.75, 0.375, 0.75, 0.375, 0.75, 0.375, 0.75, 0.375, 0.75, 0.375, 0.75, 0.375, 0.75, 0.375, 0.75, 0.375, 0.75, 0.401, 0.5, 0.599, 0.5, 0.625, 0.5, 0.375, 0.5])
me_cube.materials.append(mat_material)
me_cube.use_mirror_vertex_groups = False
me_cube.update()
me_cylinder = bpy.data.meshes.new('Cylinder')
me_cylinder.from_pydata([(10.28, 0.3088, 7.366), (10.9, 0.3088, 7.366), (10.28, 0.2782, 7.232), (10.9, 0.2782, 7.232), (10.28, 0.1925, 7.125), (10.9, 0.1925, 7.125), (10.28, 0.06871, 7.065), (10.9, 0.06871, 7.065), (10.28, -0.06871, 7.065), (10.9, -0.06871, 7.065), (10.28, -0.1925, 7.125), (10.9, -0.1925, 7.125), (10.28, -0.2782, 7.232), (10.9, -0.2782, 7.232), (10.28, -0.3088, 7.366), (10.9, -0.3088, 7.366), (10.28, -0.2782, 7.5), (10.9, -0.2782, 7.5), (10.28, -0.1925, 7.607), (10.9, -0.1925, 7.607), (10.28, -0.06871, 7.667), (10.9, -0.06871, 7.667), (10.28, 0.06871, 7.667), (10.9, 0.06871, 7.667), (10.28, 0.1925, 7.607), (10.9, 0.1925, 7.607), (10.28, 0.2782, 7.5), (10.9, 0.2782, 7.5), (-10.28, 0.3088, 7.366), (-10.9, 0.3088, 7.366), (-10.28, 0.2782, 7.232), (-10.9, 0.2782, 7.232), (-10.28, 0.1925, 7.125), (-10.9, 0.1925, 7.125), (-10.28, 0.06871, 7.065), (-10.9, 0.06871, 7.065), (-10.28, -0.06871, 7.065), (-10.9, -0.06871, 7.065), (-10.28, -0.1925, 7.125), (-10.9, -0.1925, 7.125), (-10.28, -0.2782, 7.232), (-10.9, -0.2782, 7.232), (-10.28, -0.3088, 7.366), (-10.9, -0.3088, 7.366), (-10.28, -0.2782, 7.5), (-10.9, -0.2782, 7.5), (-10.28, -0.1925, 7.607), (-10.9, -0.1925, 7.607), (-10.28, -0.06871, 7.667), (-10.9, -0.06871, 7.667), (-10.28, 0.06871, 7.667), (-10.9, 0.06871, 7.667), (-10.28, 0.1925, 7.607), (-10.9, 0.1925, 7.607), (-10.28, 0.2782, 7.5), (-10.9, 0.2782, 7.5)], [], [(0, 1, 3, 2), (2, 3, 5, 4), (4, 5, 7, 6), (6, 7, 9, 8), (8, 9, 11, 10), (10, 11, 13, 12), (12, 13, 15, 14), (14, 15, 17, 16), (16, 17, 19, 18), (18, 19, 21, 20), (20, 21, 23, 22), (22, 23, 25, 24), (3, 1, 27, 25, 23, 21, 19, 17, 15, 13, 11, 9, 7, 5), (24, 25, 27, 26), (26, 27, 1, 0), (0, 2, 4, 6, 8, 10, 12, 14, 16, 18, 20, 22, 24, 26), (28, 30, 31, 29), (30, 32, 33, 31), (32, 34, 35, 33), (34, 36, 37, 35), (36, 38, 39, 37), (38, 40, 41, 39), (40, 42, 43, 41), (42, 44, 45, 43), (44, 46, 47, 45), (46, 48, 49, 47), (48, 50, 51, 49), (50, 52, 53, 51), (31, 33, 35, 37, 39, 41, 43, 45, 47, 49, 51, 53, 55, 29), (52, 54, 55, 53), (54, 28, 29, 55), (28, 54, 52, 50, 48, 46, 44, 42, 40, 38, 36, 34, 32, 30)])
me_cylinder.polygons.foreach_set('use_smooth', [True] * 32)
_uv = me_cylinder.uv_layers.new(name='UVMap')
_uv.uv.foreach_set('vector', [1.0, 0.5, 1.0, 1.0, 0.9286, 1.0, 0.9286, 0.5, 0.9286, 0.5, 0.9286, 1.0, 0.8571, 1.0, 0.8571, 0.5, 0.8571, 0.5, 0.8571, 1.0, 0.7857, 1.0, 0.7857, 0.5, 0.7857, 0.5, 0.7857, 1.0, 0.7143, 1.0, 0.7143, 0.5, 0.7143, 0.5, 0.7143, 1.0, 0.6429, 1.0, 0.6429, 0.5, 0.6429, 0.5, 0.6429, 1.0, 0.5714, 1.0, 0.5714, 0.5, 0.5714, 0.5, 0.5714, 1.0, 0.5, 1.0, 0.5, 0.5, 0.5, 0.5, 0.5, 1.0, 0.4286, 1.0, 0.4286, 0.5, 0.4286, 0.5, 0.4286, 1.0, 0.3571, 1.0, 0.3571, 0.5, 0.3571, 0.5, 0.3571, 1.0, 0.2857, 1.0, 0.2857, 0.5, 0.2857, 0.5, 0.2857, 1.0, 0.2143, 1.0, 0.2143, 0.5, 0.2143, 0.5, 0.2143, 1.0, 0.1429, 1.0, 0.1429, 0.5, 0.3541, 0.4662, 0.25, 0.49, 0.1459, 0.4662, 0.06236, 0.3996, 0.01602, 0.3034, 0.01602, 0.1966, 0.06236, 0.1004, 0.1459, 0.03377, 0.25, 0.01, 0.3541, 0.03377, 0.4376, 0.1004, 0.484, 0.1966, 0.484, 0.3034, 0.4376, 0.3996, 0.1429, 0.5, 0.1429, 1.0, 0.07143, 1.0, 0.07143, 0.5, 0.07143, 0.5, 0.07143, 1.0, -1.341e-07, 1.0, -1.341e-07, 0.5, 0.75, 0.49, 0.8541, 0.4662, 0.9376, 0.3996, 0.984, 0.3034, 0.984, 0.1966, 0.9376, 0.1004, 0.8541, 0.03377, 0.75, 0.01, 0.6459, 0.03377, 0.5624, 0.1004, 0.516, 0.1966, 0.516, 0.3034, 0.5624, 0.3996, 0.6459, 0.4662, 1.0, 0.5, 0.9286, 0.5, 0.9286, 1.0, 1.0, 1.0, 0.9286, 0.5, 0.8571, 0.5, 0.8571, 1.0, 0.9286, 1.0, 0.8571, 0.5, 0.7857, 0.5, 0.7857, 1.0, 0.8571, 1.0, 0.7857, 0.5, 0.7143, 0.5, 0.7143, 1.0, 0.7857, 1.0, 0.7143, 0.5, 0.6429, 0.5, 0.6429, 1.0, 0.7143, 1.0, 0.6429, 0.5, 0.5714, 0.5, 0.5714, 1.0, 0.6429, 1.0, 0.5714, 0.5, 0.5, 0.5, 0.5, 1.0, 0.5714, 1.0, 0.5, 0.5, 0.4286, 0.5, 0.4286, 1.0, 0.5, 1.0, 0.4286, 0.5, 0.3571, 0.5, 0.3571, 1.0, 0.4286, 1.0, 0.3571, 0.5, 0.2857, 0.5, 0.2857, 1.0, 0.3571, 1.0, 0.2857, 0.5, 0.2143, 0.5, 0.2143, 1.0, 0.2857, 1.0, 0.2143, 0.5, 0.1429, 0.5, 0.1429, 1.0, 0.2143, 1.0, 0.3541, 0.4662, 0.4376, 0.3996, 0.484, 0.3034, 0.484, 0.1966, 0.4376, 0.1004, 0.3541, 0.03377, 0.25, 0.01, 0.1459, 0.03377, 0.06236, 0.1004, 0.01602, 0.1966, 0.01602, 0.3034, 0.06236, 0.3996, 0.1459, 0.4662, 0.25, 0.49, 0.1429, 0.5, 0.07143, 0.5, 0.07143, 1.0, 0.1429, 1.0, 0.07143, 0.5, -1.341e-07, 0.5, -1.341e-07, 1.0, 0.07143, 1.0, 0.75, 0.49, 0.6459, 0.4662, 0.5624, 0.3996, 0.516, 0.3034, 0.516, 0.1966, 0.5624, 0.1004, 0.6459, 0.03377, 0.75, 0.01, 0.8541, 0.03377, 0.9376, 0.1004, 0.984, 0.1966, 0.984, 0.3034, 0.9376, 0.3996, 0.8541, 0.4662])
me_cylinder.materials.append(mat_material_004)
me_cylinder.update()
me_cube_002 = bpy.data.meshes.new('Cube.002')
me_cube_002.from_pydata([(-0.9, -1.0, -1.0), (-1.0, -1.0, -0.8992), (-0.9, -1.0, 0.9), (-0.9, -0.9, 1.0), (-1.0, -0.9, 0.9), (-0.9, 0.9, -1.0), (-1.0, 0.9, -0.8993), (-0.9, 1.0, -0.9), (-1.0, 0.9, 0.9), (-0.9, 0.9, 1.0), (-0.9, 1.0, 0.9), (1.0, -1.0, -0.8992), (0.9, -1.0, -1.0), (1.0, -0.9, 0.9), (0.9, -0.9, 1.0), (0.9, -1.0, 0.9), (0.9, 0.9, -1.0), (0.9, 1.0, -0.9), (1.0, 0.9, -0.8993), (0.9, 1.0, 0.9), (0.9, 0.9, 1.0), (1.0, 0.9, 0.9), (-1.0, -0.9, -0.6172), (-0.9, -1.1, -0.5164), (-0.9, -1.0, -0.4164), (-1.0, 0.9, -0.5164), (-0.9, 1.0, -0.5164), (0.9, 1.0, -0.5164), (1.0, 0.9, -0.5164), (0.9, -1.0, -0.4164), (0.9, -1.1, -0.5164), (1.0, -0.9, -0.6172), (0.9, -10.39, -0.5164), (1.0, -10.39, -0.6172), (1.0, -10.39, -0.8991), (0.9, -10.39, -1.0), (-0.9, -10.39, -1.0), (-1.0, -10.39, -0.8991), (-1.0, -10.39, -0.6172), (-0.9, -10.39, -0.5164), (1.0, -12.56, -0.2162), (0.9, -12.49, -0.1281), (0.9, -12.67, -0.175), (1.0, -12.74, -0.367), (0.9, -12.87, -0.3541), (0.9, -12.85, -0.4414), (-0.9, -12.85, -0.4414), (-0.9, -12.87, -0.3541), (-1.0, -12.74, -0.367), (-1.0, -12.56, -0.2162), (-0.9, -12.67, -0.175), (-0.9, -12.49, -0.1281)], [], [(20, 9, 3, 14), (18, 28, 31, 11), (30, 23, 39, 32), (22, 4, 8, 25), (0, 12, 35, 36), (7, 26, 27, 17), (28, 21, 13, 31), (11, 31, 33, 34), (26, 10, 19, 27), (22, 1, 37, 38), (44, 42, 50, 47), (34, 33, 40, 43), (5, 16, 12, 0), (29, 15, 2, 24), (32, 39, 51, 41), (36, 35, 45, 46), (38, 37, 48, 49), (2, 3, 4), (5, 6, 7), (8, 9, 10), (13, 14, 15), (16, 17, 18), (19, 20, 21), (22, 23, 24), (29, 30, 31), (40, 41, 42), (43, 44, 45), (46, 47, 48), (49, 50, 51), (5, 0, 1, 6), (24, 2, 4, 22), (3, 9, 8, 4), (26, 7, 6, 25), (16, 5, 7, 17), (9, 20, 19, 10), (28, 18, 17, 27), (12, 16, 18, 11), (20, 14, 13, 21), (14, 3, 2, 15), (10, 26, 25, 8), (21, 28, 27, 19), (15, 29, 31, 13), (29, 24, 23, 30), (30, 32, 33, 31), (35, 12, 11, 34), (22, 38, 39, 23), (0, 36, 37, 1), (42, 44, 43, 40), (46, 45, 44, 47), (47, 50, 49, 48), (41, 51, 50, 42), (36, 46, 48, 37), (51, 39, 38, 49), (32, 41, 40, 33), (45, 35, 34, 43), (1, 22, 25, 6)])
me_cube_002.polygons.foreach_set('use_smooth', [True] * 56)
_uv = me_cube_002.uv_layers.new(name='UVMap')
_uv.uv.foreach_set('vector', [0.6375, 0.5125, 0.8625, 0.5125, 0.8625, 0.7375, 0.6375, 0.7375, 0.3876, 0.5125, 0.4354, 0.5125, 0.4228, 0.7375, 0.3876, 0.75, 0.4354, 0.7625, 0.4354, 0.9875, 0.4354, 0.9875, 0.4354, 0.7625, 0.4228, 0.0125, 0.6125, 0.0125, 0.6125, 0.2375, 0.4354, 0.2375, 0.1375, 0.75, 0.3625, 0.75, 0.3625, 0.75, 0.1375, 0.75, 0.3875, 0.2625, 0.4354, 0.2625, 0.4354, 0.4875, 0.3875, 0.4875, 0.4354, 0.5125, 0.6125, 0.5125, 0.6125, 0.7375, 0.4228, 0.7375, 0.3876, 0.75, 0.4228, 0.75, 0.4228, 0.75, 0.3876, 0.75, 0.4354, 0.2625, 0.6125, 0.2625, 0.6125, 0.4875, 0.4354, 0.4875, 0.4228, 0.0, 0.3876, 0.0, 0.3876, 0.0, 0.4228, 0.0, 0.3877, 0.7625, 0.4227, 0.7625, 0.4227, 0.9875, 0.3877, 0.9875, 0.3876, 0.75, 0.4228, 0.75, 0.4197, 0.75, 0.3905, 0.75, 0.1375, 0.5125, 0.3625, 0.5125, 0.3625, 0.75, 0.1375, 0.75, 0.4479, 0.7625, 0.6125, 0.7625, 0.6125, 0.9875, 0.4479, 0.9875, 0.4354, 0.7625, 0.4354, 0.9875, 0.4354, 0.9875, 0.4354, 0.7625, 0.1375, 0.75, 0.3625, 0.75, 0.3625, 0.75, 0.1375, 0.75, 0.4228, 0.0, 0.3876, 0.0, 0.3905, 0.0, 0.4197, 0.0, 0.6125, 0.0, 0.625, 0.0125, 0.6125, 0.0125, 0.1375, 0.5125, 0.125, 0.5125, 0.1375, 0.5, 0.6125, 0.2375, 0.625, 0.2375, 0.6125, 0.25, 0.6125, 0.75, 0.625, 0.7625, 0.6125, 0.7625, 0.3625, 0.5125, 0.3625, 0.5, 0.375, 0.5125, 0.6125, 0.4875, 0.625, 0.4875, 0.6125, 0.5, 0.4228, 0.0, 0.4354, 0.0, 0.4354, 0.0, 0.4479, 0.7625, 0.4354, 0.7625, 0.4228, 0.7375, 0.4197, 0.75, 0.4354, 0.7625, 0.4227, 0.7625, 0.375, 0.75, 0.3625, 0.75, 0.3625, 0.75, 0.1375, 0.75, 0.1375, 0.75, 0.125, 0.75, 0.4197, 0.0, 0.4227, 0.0, 0.4354, 0.0, 0.1375, 0.5125, 0.1375, 0.75, 0.125, 0.75, 0.125, 0.5125, 0.4479, 0.0, 0.6125, 0.0, 0.6125, 0.0125, 0.4228, 0.0125, 0.625, 0.0125, 0.625, 0.2375, 0.6125, 0.2375, 0.6125, 0.0125, 0.4354, 0.2625, 0.3875, 0.2625, 0.3876, 0.2375, 0.4354, 0.2375, 0.3625, 0.5125, 0.1375, 0.5125, 0.1375, 0.5, 0.3625, 0.5, 0.625, 0.2625, 0.625, 0.4875, 0.6125, 0.4875, 0.6125, 0.2625, 0.4354, 0.5125, 0.3876, 0.5125, 0.3875, 0.4875, 0.4354, 0.4875, 0.3625, 0.75, 0.3625, 0.5125, 0.3876, 0.5125, 0.3876, 0.75, 0.6375, 0.5125, 0.6375, 0.7375, 0.6125, 0.7375, 0.6125, 0.5125, 0.625, 0.7625, 0.625, 0.9875, 0.6125, 0.9875, 0.6125, 0.7625, 0.6125, 0.2625, 0.4354, 0.2625, 0.4354, 0.2375, 0.6125, 0.2375, 0.6125, 0.5125, 0.4354, 0.5125, 0.4354, 0.4875, 0.6125, 0.4875, 0.6125, 0.7625, 0.4479, 0.7625, 0.4228, 0.7375, 0.6125, 0.7375, 0.4479, 0.7625, 0.4479, 0.9875, 0.4354, 0.9875, 0.4354, 0.7625, 0.4354, 0.7625, 0.4354, 0.7625, 0.4228, 0.75, 0.4228, 0.75, 0.3625, 0.75, 0.3625, 0.75, 0.3876, 0.75, 0.3876, 0.75, 0.4228, 0.0, 0.4228, 0.0, 0.4354, 0.0, 0.4354, 0.0, 0.1375, 0.75, 0.1375, 0.75, 0.125, 0.75, 0.125, 0.75, 0.4227, 0.7625, 0.3877, 0.7625, 0.3905, 0.75, 0.4197, 0.75, 0.1375, 0.75, 0.3625, 0.75, 0.3625, 0.75, 0.1375, 0.75, 0.3877, 0.0, 0.4227, 0.0, 0.4197, 0.0, 0.3905, 0.0, 0.4354, 0.7625, 0.4354, 0.9875, 0.4227, 0.9875, 0.4227, 0.7625, 0.1375, 0.75, 0.1375, 0.75, 0.125, 0.75, 0.125, 0.75, 0.4354, 0.0, 0.4354, 0.0, 0.4228, 0.0, 0.4197, 0.0, 0.4354, 0.7625, 0.4354, 0.7625, 0.4197, 0.75, 0.4228, 0.75, 0.3625, 0.75, 0.3625, 0.75, 0.3876, 0.75, 0.3905, 0.75, 0.3876, 0.0, 0.4228, 0.0125, 0.4354, 0.2375, 0.3876, 0.2375])
me_cube_002.materials.append(mat_material_003)
me_cube_002.update()
me_cube_003 = bpy.data.meshes.new('Cube.003')
me_cube_003.from_pydata([(-0.942, -0.942, -1.0), (-0.9322, -0.9427, -0.9909), (-0.9909, -0.9427, -0.9322), (-1.0, -0.942, -0.942), (-0.9909, -0.9427, 0.9322), (-0.9322, -0.9427, 0.9909), (-0.942, -0.942, 1.0), (-1.0, -0.942, 0.942), (-0.942, 1.0, -1.0), (-1.0, 1.0, -0.942), (-1.0, 1.0, 0.942), (-0.942, 1.0, 1.0), (0.942, -0.942, -1.0), (1.0, -0.942, -0.942), (0.9909, -0.9427, -0.9322), (0.9322, -0.9427, -0.9909), (0.942, -0.942, 1.0), (0.9322, -0.9427, 0.9909), (0.9909, -0.9427, 0.9322), (1.0, -0.942, 0.942), (1.0, 1.0, -0.942), (0.942, 1.0, -1.0), (0.942, 1.0, 1.0), (1.0, 1.0, 0.942), (-0.9509, -0.8248, -0.8915), (-0.9723, -0.8254, -0.9136), (-0.9136, -0.8254, -0.9723), (-0.8915, -0.8248, -0.9509), (-0.9509, -0.8248, 0.8915), (-0.8915, -0.8248, 0.9509), (-0.9136, -0.8254, 0.9723), (-0.9723, -0.8254, 0.9136), (0.9509, -0.8248, -0.8915), (0.8915, -0.8248, -0.9509), (0.9136, -0.8254, -0.9723), (0.9723, -0.8254, -0.9136), (0.9509, -0.8248, 0.8915), (0.9723, -0.8254, 0.9136), (0.9136, -0.8254, 0.9723), (0.8915, -0.8248, 0.9509), (-0.9281, -0.8244, -0.8691), (-0.9509, -0.8248, -0.8915), (-0.8915, -0.8248, -0.9509), (-0.8691, -0.8244, -0.9281), (-0.9281, -0.8244, 0.8691), (-0.8691, -0.8244, 0.9281), (-0.8915, -0.8248, 0.9509), (-0.9509, -0.8248, 0.8915), (0.9281, -0.8244, -0.8691), (0.8691, -0.8244, -0.9281), (0.8915, -0.8248, -0.9509), (0.9509, -0.8248, -0.8915), (0.9281, -0.8244, 0.8691), (0.9509, -0.8248, 0.8915), (0.8915, -0.8248, 0.9509), (0.8691, -0.8244, 0.9281), (-0.918, -0.7688, -0.859), (-0.859, -0.7688, -0.918), (-0.859, -0.7688, 0.918), (-0.918, -0.7688, 0.859), (0.859, -0.7688, -0.918), (0.918, -0.7688, -0.859), (0.918, -0.7688, 0.859), (0.859, -0.7688, 0.918), (-0.942, 0.942, -1.0), (-1.0, 0.942, -0.942), (-0.9909, 0.9427, -0.9322), (-0.9322, 0.9427, -0.9909), (-0.9909, 0.9427, 0.9322), (-1.0, 0.942, 0.942), (-0.942, 0.942, 1.0), (-0.9322, 0.9427, 0.9909), (-1.0, -1.0, -0.942), (-0.942, -1.0, -1.0), (-0.942, -1.0, 1.0), (-1.0, -1.0, 0.942), (0.942, 0.942, -1.0), (0.9322, 0.9427, -0.9909), (0.9909, 0.9427, -0.9322), (1.0, 0.942, -0.942), (0.942, 0.942, 1.0), (1.0, 0.942, 0.942), (0.9909, 0.9427, 0.9322), (0.9322, 0.9427, 0.9909), (0.942, -1.0, -1.0), (1.0, -1.0, -0.942), (1.0, -1.0, 0.942), (0.942, -1.0, 1.0), (-0.9509, 0.8248, -0.8915), (-0.8915, 0.8248, -0.9509), (-0.9136, 0.8254, -0.9723), (-0.9723, 0.8254, -0.9136), (-0.9509, 0.8248, 0.8915), (-0.9723, 0.8254, 0.9136), (-0.9136, 0.8254, 0.9723), (-0.8915, 0.8248, 0.9509), (0.9509, 0.8248, -0.8915), (0.9723, 0.8254, -0.9136), (0.9136, 0.8254, -0.9723), (0.8915, 0.8248, -0.9509), (0.9509, 0.8248, 0.8915), (0.8915, 0.8248, 0.9509), (0.9136, 0.8254, 0.9723), (0.9723, 0.8254, 0.9136), (-0.9281, 0.8244, -0.8691), (-0.8691, 0.8244, -0.9281), (-0.8915, 0.8248, -0.9509), (-0.9509, 0.8248, -0.8915), (-0.9281, 0.8244, 0.8691), (-0.9509, 0.8248, 0.8915), (-0.8915, 0.8248, 0.9509), (-0.8691, 0.8244, 0.9281), (0.9281, 0.8244, -0.8691), (0.9509, 0.8248, -0.8915), (0.8915, 0.8248, -0.9509), (0.8691, 0.8244, -0.9281), (0.9281, 0.8244, 0.8691), (0.8691, 0.8244, 0.9281), (0.8915, 0.8248, 0.9509), (0.9509, 0.8248, 0.8915), (-0.859, 0.7688, -0.918), (-0.918, 0.7688, -0.859), (-0.918, 0.7688, 0.859), (-0.859, 0.7688, 0.918), (0.918, 0.7688, -0.859), (0.859, 0.7688, -0.918), (0.859, 0.7688, 0.918), (0.918, 0.7688, 0.859)], [], [(1, 15, 34, 26), (14, 18, 37, 35), (3, 7, 10, 9), (17, 5, 30, 38), (20, 23, 19, 13), (28, 24, 41, 47), (22, 11, 6, 16), (4, 2, 25, 31), (39, 29, 46, 54), (27, 33, 50, 42), (32, 36, 53, 51), (44, 40, 56, 59), (48, 52, 62, 61), (73, 64, 76, 84), (55, 45, 58, 63), (43, 49, 60, 57), (68, 93, 91, 66), (78, 97, 103, 82), (67, 90, 98, 77), (83, 102, 94, 71), (85, 79, 81, 86), (92, 109, 107, 88), (87, 80, 70, 74), (65, 72, 75, 69), (101, 118, 110, 95), (89, 106, 114, 99), (96, 113, 119, 100), (108, 122, 121, 104), (112, 124, 127, 116), (117, 126, 123, 111), (105, 120, 125, 115), (0, 1, 2, 3), (4, 5, 6, 7), (12, 13, 14, 15), (16, 17, 18, 19), (24, 25, 26, 27), (28, 29, 30, 31), (32, 33, 34, 35), (36, 37, 38, 39), (40, 41, 42, 43), (44, 45, 46, 47), (48, 49, 50, 51), (52, 53, 54, 55), (64, 65, 66, 67), (68, 69, 70, 71), (76, 77, 78, 79), (80, 81, 82, 83), (88, 89, 90, 91), (92, 93, 94, 95), (96, 97, 98, 99), (100, 101, 102, 103), (104, 105, 106, 107), (108, 109, 110, 111), (112, 113, 114, 115), (116, 117, 118, 119), (8, 0, 3, 9), (2, 4, 7, 3), (6, 11, 10, 7), (12, 21, 20, 13), (22, 16, 19, 23), (18, 14, 13, 19), (0, 12, 15, 1), (16, 6, 5, 17), (24, 28, 31, 25), (36, 32, 35, 37), (26, 34, 33, 27), (38, 30, 29, 39), (37, 18, 17, 38), (4, 31, 30, 5), (34, 15, 14, 35), (1, 26, 25, 2), (40, 44, 47, 41), (52, 48, 51, 53), (42, 50, 49, 43), (54, 46, 45, 55), (41, 24, 27, 42), (32, 51, 50, 33), (46, 29, 28, 47), (53, 36, 39, 54), (62, 52, 55, 63), (44, 59, 58, 45), (60, 49, 48, 61), (56, 40, 43, 57), (72, 65, 64, 73), (65, 69, 68, 66), (69, 75, 74, 70), (79, 85, 84, 76), (86, 81, 80, 87), (81, 79, 78, 82), (67, 77, 76, 64), (83, 71, 70, 80), (91, 93, 92, 88), (103, 97, 96, 100), (89, 99, 98, 90), (101, 95, 94, 102), (102, 83, 82, 103), (71, 94, 93, 68), (97, 78, 77, 98), (66, 91, 90, 67), (107, 109, 108, 104), (119, 113, 112, 116), (105, 115, 114, 106), (117, 111, 110, 118), (106, 89, 88, 107), (99, 114, 113, 96), (109, 92, 95, 110), (118, 101, 100, 119), (126, 117, 116, 127), (111, 123, 122, 108), (124, 112, 115, 125), (120, 105, 104, 121), (8, 21, 12, 0)])
me_cube_003.polygons.foreach_set('use_smooth', [True] * 112)
_uv = me_cube_003.uv_layers.new(name='UVMap')
_uv.uv.foreach_set('vector', [0.1324, 0.75, 0.3676, 0.75, 0.3675, 0.75, 0.1325, 0.75, 0.3824, 0.75, 0.6176, 0.75, 0.6175, 0.75, 0.3825, 0.75, 0.3823, 0.007255, 0.6177, 0.007255, 0.6177, 0.25, 0.3823, 0.25, 0.6324, 0.75, 0.8676, 0.75, 0.8675, 0.75, 0.6325, 0.75, 0.3823, 0.5, 0.6177, 0.5, 0.6177, 0.7427, 0.3823, 0.7427, 0.6172, 0.0, 0.3828, 0.0, 0.3828, 0.0, 0.6172, 0.0, 0.6323, 0.5, 0.8677, 0.5, 0.8677, 0.7427, 0.6323, 0.7427, 0.6176, 0.0, 0.3824, 0.0, 0.3825, 0.0, 0.6175, 0.0, 0.6328, 0.75, 0.8672, 0.75, 0.8672, 0.75, 0.6328, 0.75, 0.1328, 0.75, 0.3672, 0.75, 0.3672, 0.75, 0.1328, 0.75, 0.3828, 0.75, 0.6172, 0.75, 0.6172, 0.75, 0.3828, 0.75, 0.6171, 0.0, 0.3829, 0.0, 0.383, 0.0, 0.617, 0.0, 0.3829, 0.75, 0.6171, 0.75, 0.617, 0.75, 0.383, 0.75, 0.1323, 0.5, 0.1323, 0.7427, 0.3677, 0.7427, 0.3677, 0.5, 0.6329, 0.75, 0.8671, 0.75, 0.867, 0.75, 0.633, 0.75, 0.1329, 0.75, 0.3671, 0.75, 0.367, 0.75, 0.133, 0.75, 0.6176, 0.0, 0.6175, 0.0, 0.3825, 0.0, 0.3824, 0.0, 0.3824, 0.75, 0.3825, 0.75, 0.6175, 0.75, 0.6176, 0.75, 0.1324, 0.75, 0.1325, 0.75, 0.3675, 0.75, 0.3676, 0.75, 0.6324, 0.75, 0.6325, 0.75, 0.8675, 0.75, 0.8676, 0.75, 0.3823, 0.5, 0.3823, 0.7427, 0.6177, 0.7427, 0.6177, 0.5, 0.6172, 0.0, 0.6172, 0.0, 0.3828, 0.0, 0.3828, 0.0, 0.6323, 0.5, 0.6323, 0.7427, 0.8677, 0.7427, 0.8677, 0.5, 0.3823, 0.007255, 0.3823, 0.25, 0.6177, 0.25, 0.6177, 0.007255, 0.6328, 0.75, 0.6328, 0.75, 0.8672, 0.75, 0.8672, 0.75, 0.1328, 0.75, 0.1328, 0.75, 0.3672, 0.75, 0.3672, 0.75, 0.3828, 0.75, 0.3828, 0.75, 0.6172, 0.75, 0.6172, 0.75, 0.6171, 0.0, 0.617, 0.0, 0.383, 0.0, 0.3829, 0.0, 0.3829, 0.75, 0.383, 0.75, 0.617, 0.75, 0.6171, 0.75, 0.6329, 0.75, 0.633, 0.75, 0.867, 0.75, 0.8671, 0.75, 0.1329, 0.75, 0.133, 0.75, 0.367, 0.75, 0.3671, 0.75, 0.1312, 0.75, 0.1324, 0.75, 0.125, 0.75, 0.125, 0.75, 0.875, 0.75, 0.8676, 0.75, 0.8688, 0.75, 0.875, 0.75, 0.3677, 0.7427, 0.3823, 0.7427, 0.3824, 0.75, 0.3676, 0.75, 0.6323, 0.7427, 0.6324, 0.75, 0.6176, 0.75, 0.6177, 0.7427, 0.1275, 0.75, 0.125, 0.75, 0.1325, 0.75, 0.1353, 0.75, 0.875, 0.75, 0.8672, 0.75, 0.87, 0.75, 0.875, 0.75, 0.3828, 0.75, 0.3672, 0.75, 0.3675, 0.75, 0.3825, 0.75, 0.6172, 0.75, 0.6175, 0.75, 0.6325, 0.75, 0.6328, 0.75, 0.1275, 0.75, 0.125, 0.75, 0.1328, 0.75, 0.1356, 0.75, 0.875, 0.75, 0.8671, 0.75, 0.87, 0.75, 0.875, 0.75, 0.3829, 0.75, 0.3671, 0.75, 0.3672, 0.75, 0.3828, 0.75, 0.6171, 0.75, 0.6172, 0.75, 0.6328, 0.75, 0.6329, 0.75, 0.375, 0.0, 0.3812, 0.0, 0.3824, 0.0, 0.375, 0.0, 0.6176, 0.0, 0.6188, 0.0, 0.625, 0.0, 0.625, 0.0, 0.3677, 0.7427, 0.3676, 0.75, 0.3824, 0.75, 0.3823, 0.7427, 0.6323, 0.7427, 0.6177, 0.7427, 0.6176, 0.75, 0.6324, 0.75, 0.3853, 0.0, 0.3775, 0.0, 0.375, 0.0, 0.3825, 0.0, 0.6147, 0.0, 0.6175, 0.0, 0.625, 0.0, 0.6225, 0.0, 0.3828, 0.75, 0.3825, 0.75, 0.3675, 0.75, 0.3672, 0.75, 0.6172, 0.75, 0.6328, 0.75, 0.6325, 0.75, 0.6175, 0.75, 0.3856, 0.0, 0.3775, 0.0, 0.375, 0.0, 0.3828, 0.0, 0.6144, 0.0, 0.6172, 0.0, 0.625, 0.0, 0.6225, 0.0, 0.3829, 0.75, 0.3828, 0.75, 0.3672, 0.75, 0.3671, 0.75, 0.6171, 0.75, 0.6329, 0.75, 0.6328, 0.75, 0.6172, 0.75, 0.1323, 0.5, 0.1323, 0.7427, 0.125, 0.7427, 0.125, 0.5, 0.3824, 0.0, 0.6176, 0.0, 0.6177, 0.007255, 0.3823, 0.007255, 0.8677, 0.7427, 0.8677, 0.5, 0.875, 0.5, 0.875, 0.7427, 0.3677, 0.7427, 0.3677, 0.5, 0.3823, 0.5, 0.3823, 0.7427, 0.6323, 0.5, 0.6323, 0.7427, 0.6177, 0.7427, 0.6177, 0.5, 0.6176, 0.75, 0.3824, 0.75, 0.3823, 0.7427, 0.6177, 0.7427, 0.1323, 0.7427, 0.3677, 0.7427, 0.3676, 0.75, 0.1324, 0.75, 0.6323, 0.7427, 0.8677, 0.7427, 0.8676, 0.75, 0.6324, 0.75, 0.3828, 0.0, 0.6172, 0.0, 0.6175, 0.0, 0.3825, 0.0, 0.6172, 0.75, 0.3828, 0.75, 0.3825, 0.75, 0.6175, 0.75, 0.1325, 0.75, 0.3675, 0.75, 0.3672, 0.75, 0.1328, 0.75, 0.6325, 0.75, 0.8675, 0.75, 0.8672, 0.75, 0.6328, 0.75, 0.6175, 0.75, 0.6176, 0.75, 0.6324, 0.75, 0.6325, 0.75, 0.875, 0.75, 0.875, 0.75, 0.8675, 0.75, 0.8676, 0.75, 0.3675, 0.75, 0.3676, 0.75, 0.3824, 0.75, 0.3825, 0.75, 0.1324, 0.75, 0.1325, 0.75, 0.125, 0.75, 0.125, 0.75, 0.3829, 0.0, 0.6171, 0.0, 0.6172, 0.0, 0.3828, 0.0, 0.6171, 0.75, 0.3829, 0.75, 0.3828, 0.75, 0.6172, 0.75, 0.1328, 0.75, 0.3672, 0.75, 0.3671, 0.75, 0.1329, 0.75, 0.6328, 0.75, 0.8672, 0.75, 0.8671, 0.75, 0.6329, 0.75, 0.125, 0.75, 0.125, 0.75, 0.1328, 0.75, 0.1328, 0.75, 0.3828, 0.75, 0.3828, 0.75, 0.3672, 0.75, 0.3672, 0.75, 0.8672, 0.75, 0.8672, 0.75, 0.875, 0.75, 0.875, 0.75, 0.6172, 0.75, 0.6172, 0.75, 0.6328, 0.75, 0.6328, 0.75, 0.617, 0.75, 0.6171, 0.75, 0.6329, 0.75, 0.633, 0.75, 0.875, 0.75, 0.875, 0.75, 0.867, 0.75, 0.8671, 0.75, 0.367, 0.75, 0.3671, 0.75, 0.3829, 0.75, 0.383, 0.75, 0.125, 0.75, 0.125, 0.75, 0.1329, 0.75, 0.133, 0.75, 0.3823, 0.25, 0.3823, 0.007255, 0.375, 0.007255, 0.375, 0.25, 0.3823, 0.007255, 0.6177, 0.007255, 0.6176, 0.0, 0.3824, 0.0, 0.6177, 0.007255, 0.6177, 0.25, 0.625, 0.25, 0.625, 0.007255, 0.3823, 0.7427, 0.3823, 0.5, 0.3677, 0.5, 0.3677, 0.7427, 0.6177, 0.5, 0.6177, 0.7427, 0.6323, 0.7427, 0.6323, 0.5, 0.6177, 0.7427, 0.3823, 0.7427, 0.3824, 0.75, 0.6176, 0.75, 0.1324, 0.75, 0.3676, 0.75, 0.3677, 0.7427, 0.1323, 0.7427, 0.6324, 0.75, 0.8676, 0.75, 0.8677, 0.7427, 0.6323, 0.7427, 0.3825, 0.0, 0.6175, 0.0, 0.6172, 0.0, 0.3828, 0.0, 0.6175, 0.75, 0.3825, 0.75, 0.3828, 0.75, 0.6172, 0.75, 0.1328, 0.75, 0.3672, 0.75, 0.3675, 0.75, 0.1325, 0.75, 0.6328, 0.75, 0.8672, 0.75, 0.8675, 0.75, 0.6325, 0.75, 0.6325, 0.75, 0.6324, 0.75, 0.6176, 0.75, 0.6175, 0.75, 0.625, 0.0, 0.625, 0.0, 0.6175, 0.0, 0.6176, 0.0, 0.3825, 0.75, 0.3824, 0.75, 0.3676, 0.75, 0.3675, 0.75, 0.3824, 0.0, 0.3825, 0.0, 0.375, 0.0, 0.375, 0.0, 0.3828, 0.0, 0.6172, 0.0, 0.6171, 0.0, 0.3829, 0.0, 0.6172, 0.75, 0.3828, 0.75, 0.3829, 0.75, 0.6171, 0.75, 0.1329, 0.75, 0.3671, 0.75, 0.3672, 0.75, 0.1328, 0.75, 0.6329, 0.75, 0.8671, 0.75, 0.8672, 0.75, 0.6328, 0.75, 0.375, 0.0, 0.375, 0.0, 0.3828, 0.0, 0.3828, 0.0, 0.3672, 0.75, 0.3672, 0.75, 0.3828, 0.75, 0.3828, 0.75, 0.6172, 0.0, 0.6172, 0.0, 0.625, 0.0, 0.625, 0.0, 0.6328, 0.75, 0.6328, 0.75, 0.6172, 0.75, 0.6172, 0.75, 0.633, 0.75, 0.6329, 0.75, 0.6171, 0.75, 0.617, 0.75, 0.625, 0.0, 0.625, 0.0, 0.617, 0.0, 0.6171, 0.0, 0.383, 0.75, 0.3829, 0.75, 0.3671, 0.75, 0.367, 0.75, 0.375, 0.0, 0.375, 0.0, 0.3829, 0.0, 0.383, 0.0, 0.1323, 0.5, 0.3677, 0.5, 0.3677, 0.7427, 0.1323, 0.7427])
me_cube_003.materials.append(mat_material_002)
me_cube_003.update()
me_cube_001 = bpy.data.meshes.new('Cube.001')
me_cube_001.from_pydata([(-0.918, -0.7688, -0.918), (-0.918, -0.7688, 0.918), (0.918, -0.7688, -0.918), (0.918, -0.7688, 0.918), (-0.918, 0.7688, -0.918), (-0.918, 0.7688, 0.918), (0.918, 0.7688, -0.918), (0.918, 0.7688, 0.918)], [], [(0, 2, 3, 1), (4, 5, 7, 6)])
_uv = me_cube_001.uv_layers.new(name='UVMap')
_uv.uv.foreach_set('vector', [0.125, 0.75, 0.375, 0.75, 0.625, 0.75, 0.875, 0.75, 0.125, 0.75, 0.875, 0.75, 0.625, 0.75, 0.375, 0.75])
me_cube_001.materials.append(mat_material_001)
me_cube_001.update()

# ---- objects
ob_cube = bpy.data.objects.new('Cube', me_cube)
ob_cylinder = bpy.data.objects.new('Cylinder', me_cylinder)
ob_cube_002 = bpy.data.objects.new('Cube.002', me_cube_002)
ob_cube_003 = bpy.data.objects.new('Cube.003', me_cube_003)
ob_cube_001 = bpy.data.objects.new('Cube.001', me_cube_001)

# ---- transforms, parenting, visibility, modifiers, constraints
ob_cube.location = (0.0, 0.0, 0.0)
ob_cube.scale = (0.3033, 0.3033, 0.3033)
ob_cube.lock_rotations_4d = False
ob_cube.empty_display_type = 'ARROWS'
ob_cube.lineart.crease_threshold = 0.0
ob_cylinder.location = (0.0, 0.0, 0.0)
ob_cylinder.scale = (0.306, 0.306, 0.306)
ob_cube_002.location = (0.0, -0.1424, 0.0)
ob_cube_002.scale = (2.405, 0.02375, 0.1414)
ob_cube_003.location = (0.0, 0.0, 2.337)
ob_cube_003.scale = (3.192, 0.1064, 2.049)
ob_cube_001.location = (0.0, 0.0, 2.337)
ob_cube_001.scale = (3.192, 0.1064, 2.049)

# ---- collection membership
col_collection.objects.link(ob_cube)
col_collection.objects.link(ob_cylinder)
col_collection.objects.link(ob_cube_002)
col_collection.objects.link(ob_cube_003)
col_collection.objects.link(ob_cube_001)

# ---- scene / render settings (as saved in the file)
scene.frame_start = 1; scene.frame_end = 250; scene.frame_set(1)
scene.render.engine = 'BLENDER_EEVEE_NEXT'
scene.cycles.use_denoising = False
scene.cycles.samples = 128
scene.cycles.sampling_pattern = 'TABULATED_SOBOL'
scene.cycles.use_adaptive_sampling = False
scene.cycles.use_light_tree = False
scene.view_settings.view_transform = 'Filmic'
bpy.context.view_layer.update()

# ---- added for rendering (the .blend has no active camera and no usable light): camera, sun
cam_auto = bpy.data.cameras.new('AutoCamera')
cam_auto.lens = 50.0
cam_auto.sensor_width = 36.0
cam_auto.clip_end = 1000.0
ob_auto_camera = bpy.data.objects.new('AutoCamera', cam_auto)
scene.collection.objects.link(ob_auto_camera)
ob_auto_camera.location = (9.77742, -11.7505, 8.62115)
ob_auto_camera.rotation_euler = (1.09748, -7.21219e-08, 0.694738)
scene.camera = ob_auto_camera
light_auto_sun = bpy.data.lights.new('AutoSun', 'SUN')
light_auto_sun.energy = 3.0
light_auto_sun.angle = 0.0523599
ob_auto_sun = bpy.data.objects.new('AutoSun', light_auto_sun)
scene.collection.objects.link(ob_auto_sun)
ob_auto_sun.rotation_euler = (0.872665, 0.174533, 0.523599)
bpy.context.view_layer.update()
